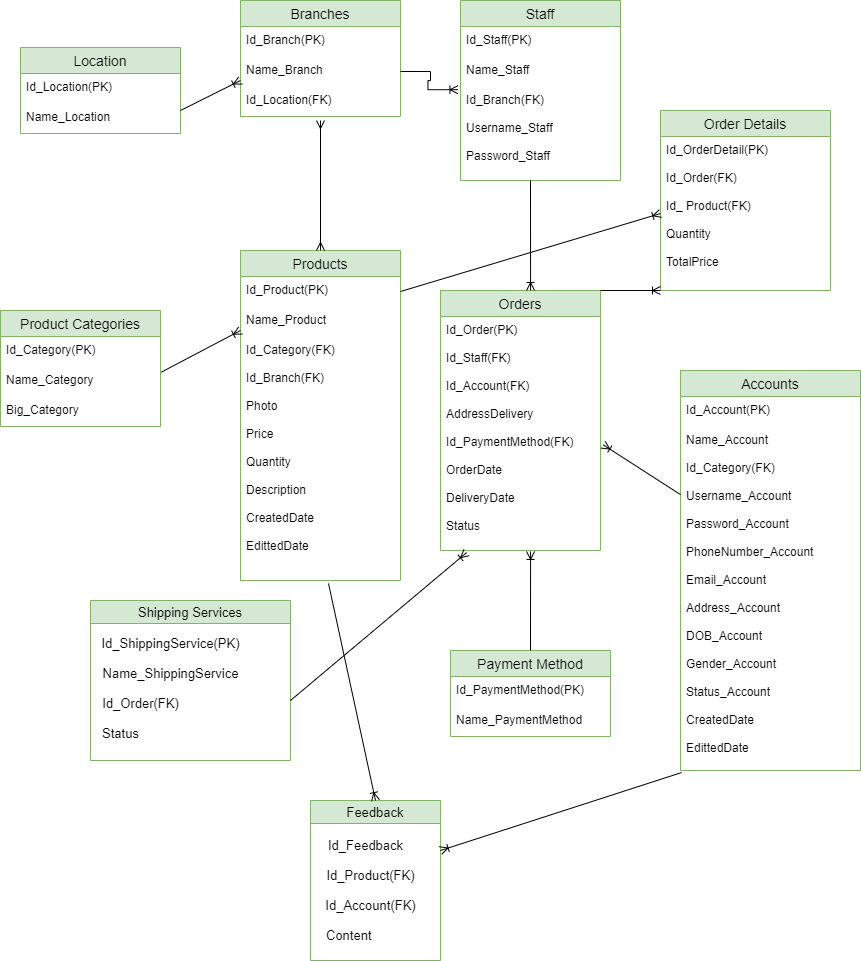

The diagram above was exported from draw.io. Its source (the exported page's mxGraphModel, read from the mxfile embedded in the PNG):
<mxGraphModel dx="1695" dy="450" grid="1" gridSize="10" guides="1" tooltips="1" connect="1" arrows="1" fold="1" page="1" pageScale="1" pageWidth="827" pageHeight="1169" math="0" shadow="0">
  <root>
    <mxCell id="0" />
    <mxCell id="1" parent="0" />
    <mxCell id="1J8XPFjGjYemXq0U8x7Q-1" value="Branches" style="swimlane;fontStyle=0;childLayout=stackLayout;horizontal=1;startSize=26;horizontalStack=0;resizeParent=1;resizeParentMax=0;resizeLast=0;collapsible=1;marginBottom=0;align=center;fontSize=14;fillColor=#d5e8d4;strokeColor=#82b366;" parent="1" vertex="1">
      <mxGeometry x="40" y="30" width="160" height="116" as="geometry" />
    </mxCell>
    <mxCell id="1J8XPFjGjYemXq0U8x7Q-2" value="Id_Branch(PK)" style="text;strokeColor=none;fillColor=none;spacingLeft=4;spacingRight=4;overflow=hidden;rotatable=0;points=[[0,0.5],[1,0.5]];portConstraint=eastwest;fontSize=12;" parent="1J8XPFjGjYemXq0U8x7Q-1" vertex="1">
      <mxGeometry y="26" width="160" height="30" as="geometry" />
    </mxCell>
    <mxCell id="1J8XPFjGjYemXq0U8x7Q-3" value="Name_Branch" style="text;strokeColor=none;fillColor=none;spacingLeft=4;spacingRight=4;overflow=hidden;rotatable=0;points=[[0,0.5],[1,0.5]];portConstraint=eastwest;fontSize=12;" parent="1J8XPFjGjYemXq0U8x7Q-1" vertex="1">
      <mxGeometry y="56" width="160" height="30" as="geometry" />
    </mxCell>
    <mxCell id="1J8XPFjGjYemXq0U8x7Q-4" value="Id_Location(FK)" style="text;strokeColor=none;fillColor=none;spacingLeft=4;spacingRight=4;overflow=hidden;rotatable=0;points=[[0,0.5],[1,0.5]];portConstraint=eastwest;fontSize=12;" parent="1J8XPFjGjYemXq0U8x7Q-1" vertex="1">
      <mxGeometry y="86" width="160" height="30" as="geometry" />
    </mxCell>
    <mxCell id="1J8XPFjGjYemXq0U8x7Q-5" value="Staff" style="swimlane;fontStyle=0;childLayout=stackLayout;horizontal=1;startSize=26;horizontalStack=0;resizeParent=1;resizeParentMax=0;resizeLast=0;collapsible=1;marginBottom=0;align=center;fontSize=14;fillColor=#d5e8d4;strokeColor=#82b366;" parent="1" vertex="1">
      <mxGeometry x="260" y="30" width="160" height="180" as="geometry" />
    </mxCell>
    <mxCell id="1J8XPFjGjYemXq0U8x7Q-6" value="Id_Staff(PK)" style="text;strokeColor=none;fillColor=none;spacingLeft=4;spacingRight=4;overflow=hidden;rotatable=0;points=[[0,0.5],[1,0.5]];portConstraint=eastwest;fontSize=12;" parent="1J8XPFjGjYemXq0U8x7Q-5" vertex="1">
      <mxGeometry y="26" width="160" height="30" as="geometry" />
    </mxCell>
    <mxCell id="1J8XPFjGjYemXq0U8x7Q-7" value="Name_Staff" style="text;strokeColor=none;fillColor=none;spacingLeft=4;spacingRight=4;overflow=hidden;rotatable=0;points=[[0,0.5],[1,0.5]];portConstraint=eastwest;fontSize=12;" parent="1J8XPFjGjYemXq0U8x7Q-5" vertex="1">
      <mxGeometry y="56" width="160" height="30" as="geometry" />
    </mxCell>
    <mxCell id="1J8XPFjGjYemXq0U8x7Q-8" value="Id_Branch(FK)&#10;&#10;Username_Staff&#10;&#10;Password_Staff" style="text;strokeColor=none;fillColor=none;spacingLeft=4;spacingRight=4;overflow=hidden;rotatable=0;points=[[0,0.5],[1,0.5]];portConstraint=eastwest;fontSize=12;" parent="1J8XPFjGjYemXq0U8x7Q-5" vertex="1">
      <mxGeometry y="86" width="160" height="94" as="geometry" />
    </mxCell>
    <mxCell id="1J8XPFjGjYemXq0U8x7Q-9" value="Product Categories" style="swimlane;fontStyle=0;childLayout=stackLayout;horizontal=1;startSize=26;horizontalStack=0;resizeParent=1;resizeParentMax=0;resizeLast=0;collapsible=1;marginBottom=0;align=center;fontSize=14;fillColor=#d5e8d4;strokeColor=#82b366;" parent="1" vertex="1">
      <mxGeometry x="-200" y="340" width="160" height="116" as="geometry" />
    </mxCell>
    <mxCell id="1J8XPFjGjYemXq0U8x7Q-10" value="Id_Category(PK)" style="text;strokeColor=none;fillColor=none;spacingLeft=4;spacingRight=4;overflow=hidden;rotatable=0;points=[[0,0.5],[1,0.5]];portConstraint=eastwest;fontSize=12;" parent="1J8XPFjGjYemXq0U8x7Q-9" vertex="1">
      <mxGeometry y="26" width="160" height="30" as="geometry" />
    </mxCell>
    <mxCell id="1J8XPFjGjYemXq0U8x7Q-11" value="Name_Category" style="text;strokeColor=none;fillColor=none;spacingLeft=4;spacingRight=4;overflow=hidden;rotatable=0;points=[[0,0.5],[1,0.5]];portConstraint=eastwest;fontSize=12;" parent="1J8XPFjGjYemXq0U8x7Q-9" vertex="1">
      <mxGeometry y="56" width="160" height="30" as="geometry" />
    </mxCell>
    <mxCell id="1J8XPFjGjYemXq0U8x7Q-12" value="Big_Category" style="text;strokeColor=none;fillColor=none;spacingLeft=4;spacingRight=4;overflow=hidden;rotatable=0;points=[[0,0.5],[1,0.5]];portConstraint=eastwest;fontSize=12;" parent="1J8XPFjGjYemXq0U8x7Q-9" vertex="1">
      <mxGeometry y="86" width="160" height="30" as="geometry" />
    </mxCell>
    <mxCell id="1J8XPFjGjYemXq0U8x7Q-13" value="Products" style="swimlane;fontStyle=0;childLayout=stackLayout;horizontal=1;startSize=26;horizontalStack=0;resizeParent=1;resizeParentMax=0;resizeLast=0;collapsible=1;marginBottom=0;align=center;fontSize=14;fillColor=#d5e8d4;strokeColor=#82b366;" parent="1" vertex="1">
      <mxGeometry x="40" y="280" width="160" height="330" as="geometry" />
    </mxCell>
    <mxCell id="1J8XPFjGjYemXq0U8x7Q-14" value="Id_Product(PK)" style="text;strokeColor=none;fillColor=none;spacingLeft=4;spacingRight=4;overflow=hidden;rotatable=0;points=[[0,0.5],[1,0.5]];portConstraint=eastwest;fontSize=12;" parent="1J8XPFjGjYemXq0U8x7Q-13" vertex="1">
      <mxGeometry y="26" width="160" height="30" as="geometry" />
    </mxCell>
    <mxCell id="1J8XPFjGjYemXq0U8x7Q-15" value="Name_Product" style="text;strokeColor=none;fillColor=none;spacingLeft=4;spacingRight=4;overflow=hidden;rotatable=0;points=[[0,0.5],[1,0.5]];portConstraint=eastwest;fontSize=12;" parent="1J8XPFjGjYemXq0U8x7Q-13" vertex="1">
      <mxGeometry y="56" width="160" height="30" as="geometry" />
    </mxCell>
    <mxCell id="1J8XPFjGjYemXq0U8x7Q-16" value="Id_Category(FK)&#10;&#10;Id_Branch(FK)&#10;&#10;Photo&#10;&#10;Price&#10;&#10;Quantity&#10;&#10;Description&#10;&#10;CreatedDate&#10;&#10;EdittedDate&#10;&#10;&#10;&#10;&#10;&#10;&#10;&#10;&#10;&#10;&#10;&#10;&#10;&#10;" style="text;strokeColor=none;fillColor=none;spacingLeft=4;spacingRight=4;overflow=hidden;rotatable=0;points=[[0,0.5],[1,0.5]];portConstraint=eastwest;fontSize=12;" parent="1J8XPFjGjYemXq0U8x7Q-13" vertex="1">
      <mxGeometry y="86" width="160" height="244" as="geometry" />
    </mxCell>
    <mxCell id="1J8XPFjGjYemXq0U8x7Q-21" value="Accounts" style="swimlane;fontStyle=0;childLayout=stackLayout;horizontal=1;startSize=26;horizontalStack=0;resizeParent=1;resizeParentMax=0;resizeLast=0;collapsible=1;marginBottom=0;align=center;fontSize=14;fillColor=#d5e8d4;strokeColor=#82b366;" parent="1" vertex="1">
      <mxGeometry x="480" y="400" width="180" height="400" as="geometry" />
    </mxCell>
    <mxCell id="1J8XPFjGjYemXq0U8x7Q-22" value="Id_Account(PK)" style="text;strokeColor=none;fillColor=none;spacingLeft=4;spacingRight=4;overflow=hidden;rotatable=0;points=[[0,0.5],[1,0.5]];portConstraint=eastwest;fontSize=12;" parent="1J8XPFjGjYemXq0U8x7Q-21" vertex="1">
      <mxGeometry y="26" width="180" height="30" as="geometry" />
    </mxCell>
    <mxCell id="1J8XPFjGjYemXq0U8x7Q-23" value="Name_Account&#10;&#10;Id_Category(FK)&#10;&#10;Username_Account&#10;&#10;Password_Account&#10;&#10;PhoneNumber_Account&#10;&#10;Email_Account&#10;&#10;Address_Account&#10;&#10;DOB_Account&#10;&#10;Gender_Account&#10;&#10;Status_Account&#10;&#10;CreatedDate&#10;&#10;EdittedDate&#10;&#10;&#10;&#10;&#10;&#10;&#10;&#10;&#10;&#10;" style="text;strokeColor=none;fillColor=none;spacingLeft=4;spacingRight=4;overflow=hidden;rotatable=0;points=[[0,0.5],[1,0.5]];portConstraint=eastwest;fontSize=12;" parent="1J8XPFjGjYemXq0U8x7Q-21" vertex="1">
      <mxGeometry y="56" width="180" height="344" as="geometry" />
    </mxCell>
    <mxCell id="1J8XPFjGjYemXq0U8x7Q-24" value="Orders" style="swimlane;fontStyle=0;childLayout=stackLayout;horizontal=1;startSize=26;horizontalStack=0;resizeParent=1;resizeParentMax=0;resizeLast=0;collapsible=1;marginBottom=0;align=center;fontSize=14;fillColor=#d5e8d4;strokeColor=#82b366;" parent="1" vertex="1">
      <mxGeometry x="240" y="320" width="160" height="260" as="geometry" />
    </mxCell>
    <mxCell id="1J8XPFjGjYemXq0U8x7Q-25" value="Id_Order(PK)&#10;&#10;Id_Staff(FK)&#10;&#10;Id_Account(FK)&#10;&#10;AddressDelivery&#10;&#10;Id_PaymentMethod(FK)&#10;&#10;OrderDate&#10;&#10;DeliveryDate&#10;&#10;Status&#10;" style="text;strokeColor=none;fillColor=none;spacingLeft=4;spacingRight=4;overflow=hidden;rotatable=0;points=[[0,0.5],[1,0.5]];portConstraint=eastwest;fontSize=12;" parent="1J8XPFjGjYemXq0U8x7Q-24" vertex="1">
      <mxGeometry y="26" width="160" height="234" as="geometry" />
    </mxCell>
    <mxCell id="5j20H12c4mKYNHRsjDb0-2" value="Order Details" style="swimlane;fontStyle=0;childLayout=stackLayout;horizontal=1;startSize=26;horizontalStack=0;resizeParent=1;resizeParentMax=0;resizeLast=0;collapsible=1;marginBottom=0;align=center;fontSize=14;fillColor=#d5e8d4;strokeColor=#82b366;" parent="1" vertex="1">
      <mxGeometry x="460" y="140" width="170" height="180" as="geometry" />
    </mxCell>
    <mxCell id="5j20H12c4mKYNHRsjDb0-4" value="Id_OrderDetail(PK)&#10;&#10;Id_Order(FK)&#10;&#10;Id_ Product(FK)&#10;&#10;Quantity&#10;&#10;TotalPrice&#10;&#10;&#10;&#10;" style="text;strokeColor=none;fillColor=none;spacingLeft=4;spacingRight=4;overflow=hidden;rotatable=0;points=[[0,0.5],[1,0.5]];portConstraint=eastwest;fontSize=12;" parent="5j20H12c4mKYNHRsjDb0-2" vertex="1">
      <mxGeometry y="26" width="170" height="154" as="geometry" />
    </mxCell>
    <mxCell id="5j20H12c4mKYNHRsjDb0-9" value="Payment Method" style="swimlane;fontStyle=0;childLayout=stackLayout;horizontal=1;startSize=26;horizontalStack=0;resizeParent=1;resizeParentMax=0;resizeLast=0;collapsible=1;marginBottom=0;align=center;fontSize=14;fillColor=#d5e8d4;strokeColor=#82b366;" parent="1" vertex="1">
      <mxGeometry x="250" y="680" width="160" height="86" as="geometry" />
    </mxCell>
    <mxCell id="5j20H12c4mKYNHRsjDb0-10" value="Id_PaymentMethod(PK)" style="text;strokeColor=none;fillColor=none;spacingLeft=4;spacingRight=4;overflow=hidden;rotatable=0;points=[[0,0.5],[1,0.5]];portConstraint=eastwest;fontSize=12;" parent="5j20H12c4mKYNHRsjDb0-9" vertex="1">
      <mxGeometry y="26" width="160" height="30" as="geometry" />
    </mxCell>
    <mxCell id="5j20H12c4mKYNHRsjDb0-11" value="Name_PaymentMethod" style="text;strokeColor=none;fillColor=none;spacingLeft=4;spacingRight=4;overflow=hidden;rotatable=0;points=[[0,0.5],[1,0.5]];portConstraint=eastwest;fontSize=12;" parent="5j20H12c4mKYNHRsjDb0-9" vertex="1">
      <mxGeometry y="56" width="160" height="30" as="geometry" />
    </mxCell>
    <mxCell id="5j20H12c4mKYNHRsjDb0-13" value="Location" style="swimlane;fontStyle=0;childLayout=stackLayout;horizontal=1;startSize=26;horizontalStack=0;resizeParent=1;resizeParentMax=0;resizeLast=0;collapsible=1;marginBottom=0;align=center;fontSize=14;fillColor=#d5e8d4;strokeColor=#82b366;" parent="1" vertex="1">
      <mxGeometry x="-180" y="77" width="160" height="86" as="geometry" />
    </mxCell>
    <mxCell id="5j20H12c4mKYNHRsjDb0-14" value="Id_Location(PK)" style="text;strokeColor=none;fillColor=none;spacingLeft=4;spacingRight=4;overflow=hidden;rotatable=0;points=[[0,0.5],[1,0.5]];portConstraint=eastwest;fontSize=12;" parent="5j20H12c4mKYNHRsjDb0-13" vertex="1">
      <mxGeometry y="26" width="160" height="30" as="geometry" />
    </mxCell>
    <mxCell id="5j20H12c4mKYNHRsjDb0-15" value="Name_Location" style="text;strokeColor=none;fillColor=none;spacingLeft=4;spacingRight=4;overflow=hidden;rotatable=0;points=[[0,0.5],[1,0.5]];portConstraint=eastwest;fontSize=12;" parent="5j20H12c4mKYNHRsjDb0-13" vertex="1">
      <mxGeometry y="56" width="160" height="30" as="geometry" />
    </mxCell>
    <mxCell id="x98mIdU6aPRZ1X1x_8Tb-3" value="" style="fontSize=12;html=1;endArrow=ERmany;startArrow=ERmany;rounded=0;exitX=0.5;exitY=0;exitDx=0;exitDy=0;" parent="1" source="1J8XPFjGjYemXq0U8x7Q-13" edge="1">
      <mxGeometry width="100" height="100" relative="1" as="geometry">
        <mxPoint x="60" y="270" as="sourcePoint" />
        <mxPoint x="120" y="150" as="targetPoint" />
      </mxGeometry>
    </mxCell>
    <mxCell id="x98mIdU6aPRZ1X1x_8Tb-4" value="" style="edgeStyle=entityRelationEdgeStyle;fontSize=12;html=1;endArrow=ERoneToMany;rounded=0;exitX=1;exitY=0.5;exitDx=0;exitDy=0;entryX=-0.016;entryY=0.034;entryDx=0;entryDy=0;entryPerimeter=0;" parent="1" source="1J8XPFjGjYemXq0U8x7Q-3" target="1J8XPFjGjYemXq0U8x7Q-8" edge="1">
      <mxGeometry width="100" height="100" relative="1" as="geometry">
        <mxPoint x="360" y="210" as="sourcePoint" />
        <mxPoint x="250" y="120" as="targetPoint" />
      </mxGeometry>
    </mxCell>
    <mxCell id="x98mIdU6aPRZ1X1x_8Tb-6" value="" style="fontSize=12;html=1;endArrow=ERoneToMany;rounded=0;exitX=0;exitY=0.198;exitDx=0;exitDy=0;exitPerimeter=0;entryX=1.016;entryY=0.548;entryDx=0;entryDy=0;entryPerimeter=0;" parent="1" source="1J8XPFjGjYemXq0U8x7Q-23" target="1J8XPFjGjYemXq0U8x7Q-25" edge="1">
      <mxGeometry width="100" height="100" relative="1" as="geometry">
        <mxPoint x="450" y="430" as="sourcePoint" />
        <mxPoint x="410" y="390" as="targetPoint" />
      </mxGeometry>
    </mxCell>
    <mxCell id="x98mIdU6aPRZ1X1x_8Tb-7" value="" style="fontSize=12;html=1;endArrow=ERoneToMany;rounded=0;exitX=1;exitY=0;exitDx=0;exitDy=0;" parent="1" source="1J8XPFjGjYemXq0U8x7Q-24" edge="1">
      <mxGeometry width="100" height="100" relative="1" as="geometry">
        <mxPoint x="420" y="240.00200000000007" as="sourcePoint" />
        <mxPoint x="460" y="320" as="targetPoint" />
      </mxGeometry>
    </mxCell>
    <mxCell id="x98mIdU6aPRZ1X1x_8Tb-8" value="" style="fontSize=12;html=1;endArrow=ERoneToMany;rounded=0;exitX=1.005;exitY=0.189;exitDx=0;exitDy=0;exitPerimeter=0;entryX=0;entryY=0.8;entryDx=0;entryDy=0;entryPerimeter=0;" parent="1" source="1J8XPFjGjYemXq0U8x7Q-11" target="1J8XPFjGjYemXq0U8x7Q-15" edge="1">
      <mxGeometry width="100" height="100" relative="1" as="geometry">
        <mxPoint x="-24.319999999999993" y="300.00200000000007" as="sourcePoint" />
        <mxPoint x="-80.00000000000028" y="304.01" as="targetPoint" />
      </mxGeometry>
    </mxCell>
    <mxCell id="x98mIdU6aPRZ1X1x_8Tb-9" value="" style="fontSize=12;html=1;endArrow=ERoneToMany;rounded=0;exitX=1;exitY=0.233;exitDx=0;exitDy=0;exitPerimeter=0;entryX=0;entryY=0.8;entryDx=0;entryDy=0;entryPerimeter=0;" parent="1" source="5j20H12c4mKYNHRsjDb0-15" target="1J8XPFjGjYemXq0U8x7Q-3" edge="1">
      <mxGeometry width="100" height="100" relative="1" as="geometry">
        <mxPoint x="35.68000000000001" y="120.00200000000007" as="sourcePoint" />
        <mxPoint x="-20.000000000000284" y="124.00999999999999" as="targetPoint" />
      </mxGeometry>
    </mxCell>
    <mxCell id="x98mIdU6aPRZ1X1x_8Tb-10" value="" style="fontSize=12;html=1;endArrow=ERoneToMany;rounded=0;exitX=0.5;exitY=0;exitDx=0;exitDy=0;entryX=0.563;entryY=1.004;entryDx=0;entryDy=0;entryPerimeter=0;" parent="1" source="5j20H12c4mKYNHRsjDb0-9" target="1J8XPFjGjYemXq0U8x7Q-25" edge="1">
      <mxGeometry width="100" height="100" relative="1" as="geometry">
        <mxPoint x="500" y="424.1120000000001" as="sourcePoint" />
        <mxPoint x="444.3199999999997" y="428.12" as="targetPoint" />
      </mxGeometry>
    </mxCell>
    <mxCell id="mR1LQoksJhOBP9Q79Ndz-1" value="" style="fontSize=12;html=1;endArrow=ERoneToMany;rounded=0;exitX=1;exitY=0.5;exitDx=0;exitDy=0;entryX=0;entryY=0.5;entryDx=0;entryDy=0;" parent="1" source="1J8XPFjGjYemXq0U8x7Q-14" target="5j20H12c4mKYNHRsjDb0-4" edge="1">
      <mxGeometry width="100" height="100" relative="1" as="geometry">
        <mxPoint x="377.84000000000003" y="305.99199999999996" as="sourcePoint" />
        <mxPoint x="302.1600000000002" y="230" as="targetPoint" />
      </mxGeometry>
    </mxCell>
    <mxCell id="RwXOkin6xCoLn2WCmT5j-1" value="" style="fontSize=12;html=1;endArrow=ERoneToMany;rounded=0;entryX=0.563;entryY=0;entryDx=0;entryDy=0;entryPerimeter=0;" parent="1" target="1J8XPFjGjYemXq0U8x7Q-24" edge="1">
      <mxGeometry width="100" height="100" relative="1" as="geometry">
        <mxPoint x="330" y="210" as="sourcePoint" />
        <mxPoint x="330.00000000000017" y="210" as="targetPoint" />
      </mxGeometry>
    </mxCell>
    <mxCell id="RwXOkin6xCoLn2WCmT5j-2" value="Shipping Services" style="swimlane;fontStyle=0;startSize=23;fontSize=13;fillColor=#d5e8d4;strokeColor=#82b366;" parent="1" vertex="1">
      <mxGeometry x="-110" y="630" width="200" height="160" as="geometry" />
    </mxCell>
    <mxCell id="RwXOkin6xCoLn2WCmT5j-3" value="Id_ShippingService(PK)" style="text;html=1;align=center;verticalAlign=middle;resizable=0;points=[];autosize=1;strokeColor=none;fillColor=none;fontSize=13;" parent="RwXOkin6xCoLn2WCmT5j-2" vertex="1">
      <mxGeometry y="28" width="160" height="30" as="geometry" />
    </mxCell>
    <mxCell id="RwXOkin6xCoLn2WCmT5j-4" value="Name_ShippingService" style="text;html=1;align=center;verticalAlign=middle;resizable=0;points=[];autosize=1;strokeColor=none;fillColor=none;fontSize=13;" parent="RwXOkin6xCoLn2WCmT5j-2" vertex="1">
      <mxGeometry y="58" width="160" height="30" as="geometry" />
    </mxCell>
    <mxCell id="RwXOkin6xCoLn2WCmT5j-5" value="Id_Order(FK)" style="text;html=1;align=center;verticalAlign=middle;resizable=0;points=[];autosize=1;strokeColor=none;fillColor=none;fontSize=13;" parent="RwXOkin6xCoLn2WCmT5j-2" vertex="1">
      <mxGeometry y="88" width="100" height="30" as="geometry" />
    </mxCell>
    <mxCell id="RwXOkin6xCoLn2WCmT5j-7" value="Status" style="text;html=1;align=center;verticalAlign=middle;resizable=0;points=[];autosize=1;strokeColor=none;fillColor=none;fontSize=13;" parent="RwXOkin6xCoLn2WCmT5j-2" vertex="1">
      <mxGeometry y="118" width="60" height="30" as="geometry" />
    </mxCell>
    <mxCell id="RwXOkin6xCoLn2WCmT5j-8" value="" style="fontSize=12;html=1;endArrow=ERoneToMany;rounded=0;entryX=0.163;entryY=1.009;entryDx=0;entryDy=0;entryPerimeter=0;" parent="1" target="1J8XPFjGjYemXq0U8x7Q-25" edge="1">
      <mxGeometry width="100" height="100" relative="1" as="geometry">
        <mxPoint x="90" y="730" as="sourcePoint" />
        <mxPoint x="89.99999999999989" y="690.002" as="targetPoint" />
      </mxGeometry>
    </mxCell>
    <mxCell id="tcaEyHlDJnjFK7VGXWCK-1" value="Feedback" style="swimlane;fontStyle=0;fontSize=13;fillColor=#d5e8d4;strokeColor=#82b366;" parent="1" vertex="1">
      <mxGeometry x="110" y="830" width="130" height="160" as="geometry" />
    </mxCell>
    <mxCell id="tcaEyHlDJnjFK7VGXWCK-2" value="Id_Feedback&lt;br&gt;" style="text;html=1;align=center;verticalAlign=middle;resizable=0;points=[];autosize=1;strokeColor=none;fillColor=none;fontSize=13;" parent="tcaEyHlDJnjFK7VGXWCK-1" vertex="1">
      <mxGeometry x="5" y="30" width="100" height="30" as="geometry" />
    </mxCell>
    <mxCell id="tcaEyHlDJnjFK7VGXWCK-3" value="Id_Product(FK)" style="text;html=1;align=center;verticalAlign=middle;resizable=0;points=[];autosize=1;strokeColor=none;fillColor=none;fontSize=13;" parent="tcaEyHlDJnjFK7VGXWCK-1" vertex="1">
      <mxGeometry x="5" y="60" width="110" height="30" as="geometry" />
    </mxCell>
    <mxCell id="tcaEyHlDJnjFK7VGXWCK-4" value="Id_Account(FK)" style="text;html=1;align=center;verticalAlign=middle;resizable=0;points=[];autosize=1;strokeColor=none;fillColor=none;fontSize=13;" parent="tcaEyHlDJnjFK7VGXWCK-1" vertex="1">
      <mxGeometry x="5" y="90" width="110" height="30" as="geometry" />
    </mxCell>
    <mxCell id="tcaEyHlDJnjFK7VGXWCK-5" value="Content" style="text;html=1;align=left;verticalAlign=middle;resizable=0;points=[];autosize=1;strokeColor=none;fillColor=none;fontSize=13;" parent="tcaEyHlDJnjFK7VGXWCK-1" vertex="1">
      <mxGeometry x="14" y="120" width="70" height="30" as="geometry" />
    </mxCell>
    <mxCell id="tcaEyHlDJnjFK7VGXWCK-6" value="" style="fontSize=12;html=1;endArrow=ERoneToMany;rounded=0;exitX=0.55;exitY=1.012;exitDx=0;exitDy=0;entryX=0.5;entryY=0;entryDx=0;entryDy=0;exitPerimeter=0;" parent="1" source="1J8XPFjGjYemXq0U8x7Q-16" target="tcaEyHlDJnjFK7VGXWCK-1" edge="1">
      <mxGeometry width="100" height="100" relative="1" as="geometry">
        <mxPoint x="281.68000000000006" y="570" as="sourcePoint" />
        <mxPoint x="100" y="720" as="targetPoint" />
      </mxGeometry>
    </mxCell>
    <mxCell id="tcaEyHlDJnjFK7VGXWCK-7" value="" style="fontSize=12;html=1;endArrow=ERoneToMany;rounded=0;exitX=0.006;exitY=1.006;exitDx=0;exitDy=0;exitPerimeter=0;" parent="1" source="1J8XPFjGjYemXq0U8x7Q-23" edge="1">
      <mxGeometry width="100" height="100" relative="1" as="geometry">
        <mxPoint x="291.68000000000006" y="580" as="sourcePoint" />
        <mxPoint x="240" y="880" as="targetPoint" />
      </mxGeometry>
    </mxCell>
  </root>
</mxGraphModel>